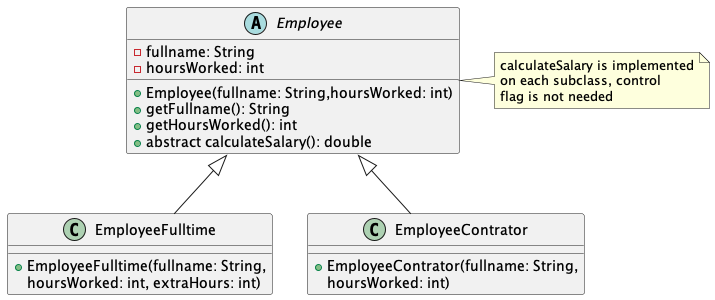

The diagram above was rendered by PlantUML. Its source (embedded in the PNG):
@startuml

abstract class Employee {
  - fullname: String
  - hoursWorked: int
  + Employee(fullname: String,hoursWorked: int)
  + getFullname(): String
  + getHoursWorked(): int
  + abstract calculateSalary(): double
}

class EmployeeFulltime extends Employee {
  + EmployeeFulltime(fullname: String,
  hoursWorked: int, extraHours: int)
}

class EmployeeContrator extends Employee {
  + EmployeeContrator(fullname: String,
  hoursWorked: int)
}
note right of Employee
    calculateSalary is implemented
    on each subclass, control
    flag is not needed
end note

@enduml